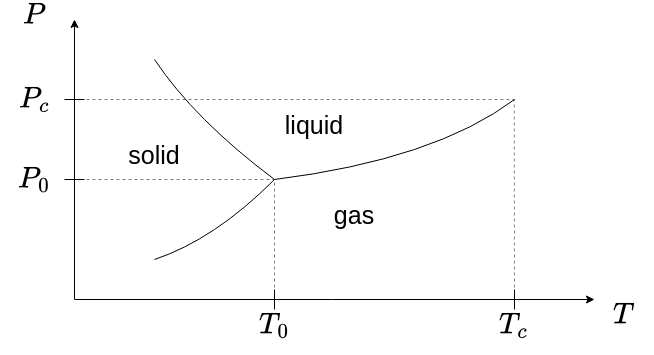

The diagram above was exported from draw.io. Its source (the exported page's mxGraphModel, read from the mxfile embedded in the PNG):
<mxGraphModel dx="667" dy="388" grid="1" gridSize="10" guides="1" tooltips="1" connect="1" arrows="1" fold="1" page="1" pageScale="1" pageWidth="1600" pageHeight="1200" math="1" shadow="0">
  <root>
    <mxCell id="0" />
    <mxCell id="1" parent="0" />
    <mxCell id="6O8ZNITcBvdrG7w18Qfi-1" value="" style="endArrow=classic;html=1;rounded=0;" edge="1" parent="1">
      <mxGeometry width="50" height="50" relative="1" as="geometry">
        <mxPoint x="240" y="400" as="sourcePoint" />
        <mxPoint x="760" y="400" as="targetPoint" />
      </mxGeometry>
    </mxCell>
    <mxCell id="6O8ZNITcBvdrG7w18Qfi-2" value="" style="endArrow=classic;html=1;rounded=0;" edge="1" parent="1">
      <mxGeometry width="50" height="50" relative="1" as="geometry">
        <mxPoint x="240" y="400" as="sourcePoint" />
        <mxPoint x="240" y="120" as="targetPoint" />
      </mxGeometry>
    </mxCell>
    <mxCell id="6O8ZNITcBvdrG7w18Qfi-3" value="\(P\)" style="text;html=1;align=center;verticalAlign=middle;whiteSpace=wrap;rounded=0;fontSize=25;" vertex="1" parent="1">
      <mxGeometry x="170" y="100" width="60" height="30" as="geometry" />
    </mxCell>
    <mxCell id="6O8ZNITcBvdrG7w18Qfi-4" value="\(P_c\)" style="text;html=1;align=center;verticalAlign=middle;whiteSpace=wrap;rounded=0;fontSize=25;" vertex="1" parent="1">
      <mxGeometry x="170" y="184" width="60" height="30" as="geometry" />
    </mxCell>
    <mxCell id="6O8ZNITcBvdrG7w18Qfi-5" value="\(P_0\)" style="text;html=1;align=center;verticalAlign=middle;whiteSpace=wrap;rounded=0;fontSize=25;" vertex="1" parent="1">
      <mxGeometry x="170" y="264" width="60" height="30" as="geometry" />
    </mxCell>
    <mxCell id="6O8ZNITcBvdrG7w18Qfi-6" value="solid" style="text;html=1;align=center;verticalAlign=middle;whiteSpace=wrap;rounded=0;fontSize=25;" vertex="1" parent="1">
      <mxGeometry x="290" y="240" width="60" height="30" as="geometry" />
    </mxCell>
    <mxCell id="6O8ZNITcBvdrG7w18Qfi-7" value="liquid" style="text;html=1;align=center;verticalAlign=middle;whiteSpace=wrap;rounded=0;fontSize=25;" vertex="1" parent="1">
      <mxGeometry x="450" y="210" width="60" height="30" as="geometry" />
    </mxCell>
    <mxCell id="6O8ZNITcBvdrG7w18Qfi-8" value="gas" style="text;html=1;align=center;verticalAlign=middle;whiteSpace=wrap;rounded=0;fontSize=25;" vertex="1" parent="1">
      <mxGeometry x="490" y="300" width="60" height="30" as="geometry" />
    </mxCell>
    <mxCell id="6O8ZNITcBvdrG7w18Qfi-9" value="" style="endArrow=none;html=1;rounded=0;curved=1;" edge="1" parent="1">
      <mxGeometry width="50" height="50" relative="1" as="geometry">
        <mxPoint x="440" y="280" as="sourcePoint" />
        <mxPoint x="680" y="200" as="targetPoint" />
        <Array as="points">
          <mxPoint x="600" y="260" />
        </Array>
      </mxGeometry>
    </mxCell>
    <mxCell id="6O8ZNITcBvdrG7w18Qfi-10" value="" style="endArrow=none;html=1;rounded=0;curved=1;" edge="1" parent="1">
      <mxGeometry width="50" height="50" relative="1" as="geometry">
        <mxPoint x="320" y="160" as="sourcePoint" />
        <mxPoint x="440" y="280" as="targetPoint" />
        <Array as="points">
          <mxPoint x="360" y="220" />
        </Array>
      </mxGeometry>
    </mxCell>
    <mxCell id="6O8ZNITcBvdrG7w18Qfi-11" value="" style="endArrow=none;html=1;rounded=0;curved=1;" edge="1" parent="1">
      <mxGeometry width="50" height="50" relative="1" as="geometry">
        <mxPoint x="320" y="360" as="sourcePoint" />
        <mxPoint x="440" y="280" as="targetPoint" />
        <Array as="points">
          <mxPoint x="380" y="340" />
        </Array>
      </mxGeometry>
    </mxCell>
    <mxCell id="6O8ZNITcBvdrG7w18Qfi-12" value="\(T\)" style="text;html=1;align=center;verticalAlign=middle;whiteSpace=wrap;rounded=0;fontSize=25;" vertex="1" parent="1">
      <mxGeometry x="760" y="400" width="60" height="30" as="geometry" />
    </mxCell>
    <mxCell id="6O8ZNITcBvdrG7w18Qfi-13" value="" style="endArrow=none;html=1;rounded=0;" edge="1" parent="1">
      <mxGeometry width="50" height="50" relative="1" as="geometry">
        <mxPoint x="230" y="200" as="sourcePoint" />
        <mxPoint x="250" y="200" as="targetPoint" />
      </mxGeometry>
    </mxCell>
    <mxCell id="6O8ZNITcBvdrG7w18Qfi-14" value="" style="endArrow=none;html=1;rounded=0;" edge="1" parent="1">
      <mxGeometry width="50" height="50" relative="1" as="geometry">
        <mxPoint x="230" y="280" as="sourcePoint" />
        <mxPoint x="250" y="280" as="targetPoint" />
      </mxGeometry>
    </mxCell>
    <mxCell id="6O8ZNITcBvdrG7w18Qfi-15" value="" style="endArrow=none;html=1;rounded=0;" edge="1" parent="1">
      <mxGeometry width="50" height="50" relative="1" as="geometry">
        <mxPoint x="440" y="390" as="sourcePoint" />
        <mxPoint x="440" y="410" as="targetPoint" />
      </mxGeometry>
    </mxCell>
    <mxCell id="6O8ZNITcBvdrG7w18Qfi-16" value="" style="endArrow=none;html=1;rounded=0;" edge="1" parent="1">
      <mxGeometry width="50" height="50" relative="1" as="geometry">
        <mxPoint x="680" y="390" as="sourcePoint" />
        <mxPoint x="680" y="410" as="targetPoint" />
      </mxGeometry>
    </mxCell>
    <mxCell id="6O8ZNITcBvdrG7w18Qfi-17" value="\(T_0\)" style="text;html=1;align=center;verticalAlign=middle;whiteSpace=wrap;rounded=0;fontSize=25;" vertex="1" parent="1">
      <mxGeometry x="410" y="410" width="60" height="30" as="geometry" />
    </mxCell>
    <mxCell id="6O8ZNITcBvdrG7w18Qfi-18" value="\(T_c\)" style="text;html=1;align=center;verticalAlign=middle;whiteSpace=wrap;rounded=0;fontSize=25;" vertex="1" parent="1">
      <mxGeometry x="650" y="410" width="60" height="30" as="geometry" />
    </mxCell>
    <mxCell id="6O8ZNITcBvdrG7w18Qfi-25" value="" style="endArrow=none;dashed=1;html=1;rounded=0;opacity=50;" edge="1" parent="1">
      <mxGeometry width="50" height="50" relative="1" as="geometry">
        <mxPoint x="440" y="400" as="sourcePoint" />
        <mxPoint x="440" y="280" as="targetPoint" />
      </mxGeometry>
    </mxCell>
    <mxCell id="6O8ZNITcBvdrG7w18Qfi-26" value="" style="endArrow=none;dashed=1;html=1;rounded=0;opacity=50;" edge="1" parent="1">
      <mxGeometry width="50" height="50" relative="1" as="geometry">
        <mxPoint x="680" y="400" as="sourcePoint" />
        <mxPoint x="679.77" y="200" as="targetPoint" />
      </mxGeometry>
    </mxCell>
    <mxCell id="6O8ZNITcBvdrG7w18Qfi-27" value="" style="endArrow=none;dashed=1;html=1;rounded=0;opacity=50;" edge="1" parent="1">
      <mxGeometry width="50" height="50" relative="1" as="geometry">
        <mxPoint x="240" y="200" as="sourcePoint" />
        <mxPoint x="680" y="200" as="targetPoint" />
      </mxGeometry>
    </mxCell>
    <mxCell id="6O8ZNITcBvdrG7w18Qfi-28" value="" style="endArrow=none;dashed=1;html=1;rounded=0;opacity=50;" edge="1" parent="1">
      <mxGeometry width="50" height="50" relative="1" as="geometry">
        <mxPoint x="240" y="280" as="sourcePoint" />
        <mxPoint x="440" y="280" as="targetPoint" />
      </mxGeometry>
    </mxCell>
  </root>
</mxGraphModel>